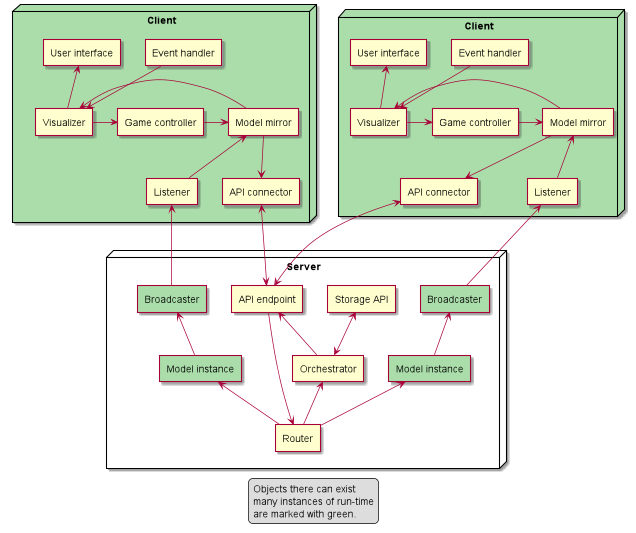

The diagram above was rendered by PlantUML. Its source (embedded in the PNG):
@startuml
'https://plantuml.com/deployment-diagram

legend
    Objects there can exist
    many instances of run-time
    are marked with green.
end legend

node "Client" as client_0 #ADA {
    agent "Game controller" as controller_0
    agent "Visualizer" as visualizer_0
    agent "Event handler" as event_0
    agent "User interface" as ui_0
    agent "Model mirror" as mirror_0
    agent "API connector" as connector_0
    agent "Listener" as listener_0

    event_0 -down-> visualizer_0
    visualizer_0 -up-> ui_0
    visualizer_0 -right-> controller_0
    controller_0 -right-> mirror_0
    mirror_0 -> visualizer_0
    mirror_0 -down-> connector_0
    listener_0 -up-> mirror_0
}

node "Client" as client_1 #ADA {
    agent "Game controller" as controller_1
    agent "Visualizer" as visualizer_1
    agent "Event handler" as event_1
    agent "User interface" as ui_1
    agent "Model mirror" as mirror_1
    agent "API connector" as connector_1
    agent "Listener" as listener_1

    event_1 -down-> visualizer_1
    visualizer_1 -up-> ui_1
    visualizer_1 -right-> controller_1
    controller_1 -right-> mirror_1
    mirror_1 -> visualizer_1
    mirror_1 -down-> connector_1
    listener_1 -up-> mirror_1
}

node "Server" as server {
    agent "API endpoint" as endpoint
    agent "Broadcaster" as broadcaster_0 #ADA
    agent "Broadcaster" as broadcaster_1 #ADA
    agent "Storage API" as storage
    agent "Model instance" as model_0 #ADA
    agent "Model instance" as model_1 #ADA
    agent "Orchestrator" as orchestrator
    agent "Router" as router

    endpoint -[hidden]right- broadcaster_0
    broadcaster_0 -[hidden]right- broadcaster_1
    broadcaster_1 -[hidden]right- storage
    model_0 -up-> broadcaster_0
    model_0 -[hidden]right- model_1
    model_1 -up-> broadcaster_1
    orchestrator --> endpoint
    orchestrator <-up-> storage
    router <-up- endpoint
    router -up-> model_0
    router -up-> model_1
    router -up-> orchestrator
}

ui_0 -[hidden]right- mirror_1

client_1 -[hidden]down- server

endpoint <-up-> connector_0
endpoint <-up-> connector_1

broadcaster_0 -up-> listener_0
broadcaster_1 -up-> listener_1

@enduml